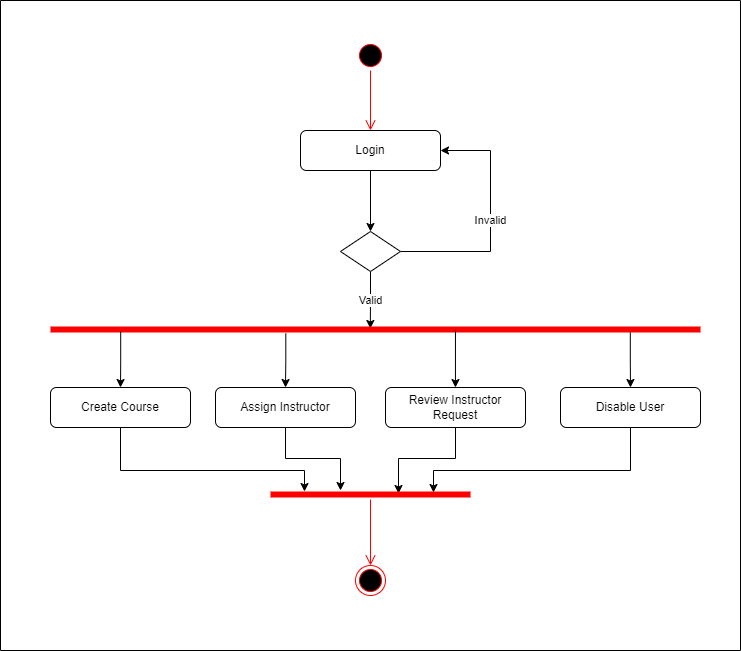

The diagram above was exported from draw.io. Its source (the exported page's mxGraphModel, read from the mxfile embedded in the PNG):
<mxGraphModel dx="864" dy="516" grid="1" gridSize="10" guides="1" tooltips="1" connect="1" arrows="1" fold="1" page="1" pageScale="1" pageWidth="827" pageHeight="1169" background="#ffffff" math="0" shadow="0">
  <root>
    <mxCell id="0" />
    <mxCell id="1" parent="0" />
    <mxCell id="-_fKh-KJBxGPs4hiFS0n-1" value="" style="ellipse;html=1;shape=startState;fillColor=#000000;strokeColor=#ff0000;" vertex="1" parent="1">
      <mxGeometry x="395" y="70" width="30" height="30" as="geometry" />
    </mxCell>
    <mxCell id="-_fKh-KJBxGPs4hiFS0n-2" value="" style="edgeStyle=orthogonalEdgeStyle;html=1;verticalAlign=bottom;endArrow=open;endSize=8;strokeColor=#ff0000;rounded=0;entryX=0.5;entryY=0;entryDx=0;entryDy=0;" edge="1" source="-_fKh-KJBxGPs4hiFS0n-1" parent="1" target="-_fKh-KJBxGPs4hiFS0n-3">
      <mxGeometry relative="1" as="geometry">
        <mxPoint x="415" y="160" as="targetPoint" />
      </mxGeometry>
    </mxCell>
    <mxCell id="-_fKh-KJBxGPs4hiFS0n-5" style="edgeStyle=orthogonalEdgeStyle;rounded=0;orthogonalLoop=1;jettySize=auto;html=1;entryX=0.5;entryY=0;entryDx=0;entryDy=0;" edge="1" parent="1" source="-_fKh-KJBxGPs4hiFS0n-3" target="-_fKh-KJBxGPs4hiFS0n-4">
      <mxGeometry relative="1" as="geometry" />
    </mxCell>
    <mxCell id="-_fKh-KJBxGPs4hiFS0n-3" value="Login" style="rounded=1;whiteSpace=wrap;html=1;" vertex="1" parent="1">
      <mxGeometry x="340" y="160" width="140" height="40" as="geometry" />
    </mxCell>
    <mxCell id="-_fKh-KJBxGPs4hiFS0n-6" value="Invalid" style="edgeStyle=orthogonalEdgeStyle;rounded=0;orthogonalLoop=1;jettySize=auto;html=1;exitX=1;exitY=0.5;exitDx=0;exitDy=0;entryX=1;entryY=0.5;entryDx=0;entryDy=0;" edge="1" parent="1" source="-_fKh-KJBxGPs4hiFS0n-4" target="-_fKh-KJBxGPs4hiFS0n-3">
      <mxGeometry relative="1" as="geometry">
        <Array as="points">
          <mxPoint x="530" y="281" />
          <mxPoint x="530" y="180" />
        </Array>
      </mxGeometry>
    </mxCell>
    <mxCell id="-_fKh-KJBxGPs4hiFS0n-9" value="Valid" style="edgeStyle=orthogonalEdgeStyle;rounded=0;orthogonalLoop=1;jettySize=auto;html=1;entryX=0.492;entryY=0.4;entryDx=0;entryDy=0;entryPerimeter=0;" edge="1" parent="1" source="-_fKh-KJBxGPs4hiFS0n-4" target="-_fKh-KJBxGPs4hiFS0n-7">
      <mxGeometry relative="1" as="geometry" />
    </mxCell>
    <mxCell id="-_fKh-KJBxGPs4hiFS0n-4" value="" style="rhombus;whiteSpace=wrap;html=1;" vertex="1" parent="1">
      <mxGeometry x="380" y="261" width="60" height="40" as="geometry" />
    </mxCell>
    <mxCell id="-_fKh-KJBxGPs4hiFS0n-7" value="" style="shape=line;html=1;strokeWidth=6;strokeColor=#ff0000;" vertex="1" parent="1">
      <mxGeometry x="90" y="354" width="650" height="10" as="geometry" />
    </mxCell>
    <mxCell id="-_fKh-KJBxGPs4hiFS0n-19" style="edgeStyle=orthogonalEdgeStyle;rounded=0;orthogonalLoop=1;jettySize=auto;html=1;exitX=0.892;exitY=0.8;exitDx=0;exitDy=0;exitPerimeter=0;" edge="1" parent="1" source="-_fKh-KJBxGPs4hiFS0n-7" target="-_fKh-KJBxGPs4hiFS0n-14">
      <mxGeometry relative="1" as="geometry" />
    </mxCell>
    <mxCell id="-_fKh-KJBxGPs4hiFS0n-28" style="edgeStyle=orthogonalEdgeStyle;rounded=0;orthogonalLoop=1;jettySize=auto;html=1;exitX=0.5;exitY=1;exitDx=0;exitDy=0;entryX=0.815;entryY=0.3;entryDx=0;entryDy=0;entryPerimeter=0;" edge="1" parent="1" source="-_fKh-KJBxGPs4hiFS0n-14" target="-_fKh-KJBxGPs4hiFS0n-23">
      <mxGeometry relative="1" as="geometry">
        <Array as="points">
          <mxPoint x="670" y="500" />
          <mxPoint x="473" y="500" />
        </Array>
      </mxGeometry>
    </mxCell>
    <mxCell id="-_fKh-KJBxGPs4hiFS0n-14" value="Disable User" style="rounded=1;whiteSpace=wrap;html=1;" vertex="1" parent="1">
      <mxGeometry x="600" y="417" width="140" height="40" as="geometry" />
    </mxCell>
    <mxCell id="-_fKh-KJBxGPs4hiFS0n-20" style="edgeStyle=orthogonalEdgeStyle;rounded=0;orthogonalLoop=1;jettySize=auto;html=1;exitX=0.623;exitY=0.6;exitDx=0;exitDy=0;exitPerimeter=0;" edge="1" parent="1" source="-_fKh-KJBxGPs4hiFS0n-7" target="-_fKh-KJBxGPs4hiFS0n-16">
      <mxGeometry relative="1" as="geometry" />
    </mxCell>
    <mxCell id="-_fKh-KJBxGPs4hiFS0n-27" style="edgeStyle=orthogonalEdgeStyle;rounded=0;orthogonalLoop=1;jettySize=auto;html=1;exitX=0.5;exitY=1;exitDx=0;exitDy=0;entryX=0.64;entryY=0.4;entryDx=0;entryDy=0;entryPerimeter=0;" edge="1" parent="1" source="-_fKh-KJBxGPs4hiFS0n-16" target="-_fKh-KJBxGPs4hiFS0n-23">
      <mxGeometry relative="1" as="geometry" />
    </mxCell>
    <mxCell id="-_fKh-KJBxGPs4hiFS0n-16" value="Review Instructor Request" style="rounded=1;whiteSpace=wrap;html=1;" vertex="1" parent="1">
      <mxGeometry x="425" y="417" width="140" height="40" as="geometry" />
    </mxCell>
    <mxCell id="-_fKh-KJBxGPs4hiFS0n-22" style="edgeStyle=orthogonalEdgeStyle;rounded=0;orthogonalLoop=1;jettySize=auto;html=1;exitX=0.108;exitY=0.7;exitDx=0;exitDy=0;exitPerimeter=0;" edge="1" parent="1" source="-_fKh-KJBxGPs4hiFS0n-7" target="-_fKh-KJBxGPs4hiFS0n-17">
      <mxGeometry relative="1" as="geometry" />
    </mxCell>
    <mxCell id="-_fKh-KJBxGPs4hiFS0n-25" style="edgeStyle=orthogonalEdgeStyle;rounded=0;orthogonalLoop=1;jettySize=auto;html=1;exitX=0.5;exitY=1;exitDx=0;exitDy=0;entryX=0.17;entryY=0.2;entryDx=0;entryDy=0;entryPerimeter=0;" edge="1" parent="1" source="-_fKh-KJBxGPs4hiFS0n-17" target="-_fKh-KJBxGPs4hiFS0n-23">
      <mxGeometry relative="1" as="geometry">
        <Array as="points">
          <mxPoint x="160" y="500" />
          <mxPoint x="344" y="500" />
        </Array>
      </mxGeometry>
    </mxCell>
    <mxCell id="-_fKh-KJBxGPs4hiFS0n-17" value="Create Course" style="rounded=1;whiteSpace=wrap;html=1;" vertex="1" parent="1">
      <mxGeometry x="90" y="417" width="140" height="40" as="geometry" />
    </mxCell>
    <mxCell id="-_fKh-KJBxGPs4hiFS0n-21" style="edgeStyle=orthogonalEdgeStyle;rounded=0;orthogonalLoop=1;jettySize=auto;html=1;exitX=0.362;exitY=0.9;exitDx=0;exitDy=0;exitPerimeter=0;" edge="1" parent="1" source="-_fKh-KJBxGPs4hiFS0n-7" target="-_fKh-KJBxGPs4hiFS0n-18">
      <mxGeometry relative="1" as="geometry" />
    </mxCell>
    <mxCell id="-_fKh-KJBxGPs4hiFS0n-26" style="edgeStyle=orthogonalEdgeStyle;rounded=0;orthogonalLoop=1;jettySize=auto;html=1;exitX=0.5;exitY=1;exitDx=0;exitDy=0;entryX=0.35;entryY=0.1;entryDx=0;entryDy=0;entryPerimeter=0;" edge="1" parent="1" source="-_fKh-KJBxGPs4hiFS0n-18" target="-_fKh-KJBxGPs4hiFS0n-23">
      <mxGeometry relative="1" as="geometry" />
    </mxCell>
    <mxCell id="-_fKh-KJBxGPs4hiFS0n-18" value="Assign Instructor" style="rounded=1;whiteSpace=wrap;html=1;" vertex="1" parent="1">
      <mxGeometry x="255" y="417" width="140" height="40" as="geometry" />
    </mxCell>
    <mxCell id="-_fKh-KJBxGPs4hiFS0n-23" value="" style="shape=line;html=1;strokeWidth=6;strokeColor=#ff0000;" vertex="1" parent="1">
      <mxGeometry x="310" y="519" width="200" height="10" as="geometry" />
    </mxCell>
    <mxCell id="-_fKh-KJBxGPs4hiFS0n-24" value="" style="edgeStyle=orthogonalEdgeStyle;html=1;verticalAlign=bottom;endArrow=open;endSize=8;strokeColor=#ff0000;rounded=0;entryX=0.5;entryY=0;entryDx=0;entryDy=0;" edge="1" source="-_fKh-KJBxGPs4hiFS0n-23" parent="1" target="-_fKh-KJBxGPs4hiFS0n-29">
      <mxGeometry relative="1" as="geometry">
        <mxPoint x="410" y="599" as="targetPoint" />
      </mxGeometry>
    </mxCell>
    <mxCell id="-_fKh-KJBxGPs4hiFS0n-29" value="" style="ellipse;html=1;shape=endState;fillColor=#000000;strokeColor=#ff0000;" vertex="1" parent="1">
      <mxGeometry x="395" y="595" width="30" height="30" as="geometry" />
    </mxCell>
    <mxCell id="-_fKh-KJBxGPs4hiFS0n-30" value="" style="swimlane;startSize=0;" vertex="1" parent="1">
      <mxGeometry x="40" y="30" width="740" height="650" as="geometry" />
    </mxCell>
  </root>
</mxGraphModel>